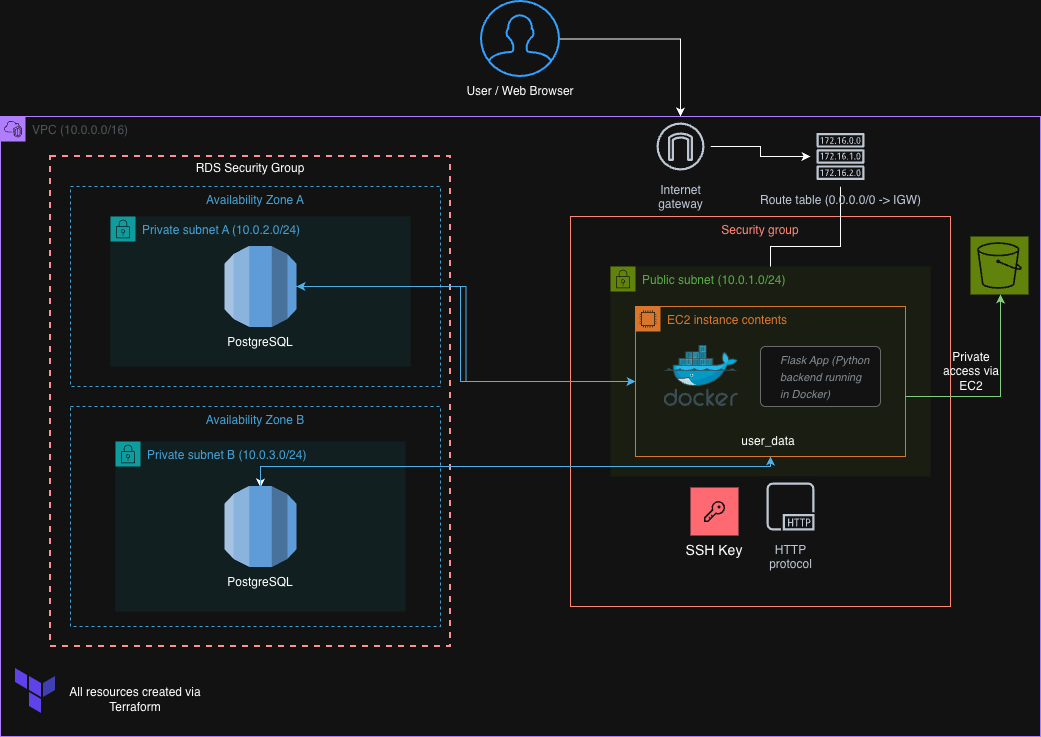

The diagram above was exported from draw.io. Its source (the exported page's mxGraphModel, read from the mxfile embedded in the PNG):
<mxGraphModel dx="1860" dy="1963" grid="1" gridSize="10" guides="1" tooltips="1" connect="1" arrows="1" fold="1" page="1" pageScale="1" pageWidth="827" pageHeight="1169" math="0" shadow="0">
  <root>
    <mxCell id="0" />
    <mxCell id="1" parent="0" />
    <mxCell id="VP8nETWr2VNoFhUypujb-22" value="Security group" style="fillColor=none;strokeColor=#DD3522;verticalAlign=top;fontStyle=0;fontColor=#DD3522;whiteSpace=wrap;html=1;container=0;" vertex="1" parent="1">
      <mxGeometry x="810" y="180" width="380" height="390" as="geometry" />
    </mxCell>
    <mxCell id="VP8nETWr2VNoFhUypujb-21" value="RDS Security Group" style="fontStyle=0;verticalAlign=top;align=center;spacingTop=-2;fillColor=none;rounded=0;whiteSpace=wrap;html=1;strokeColor=#FF0000;strokeWidth=2;dashed=1;container=0;collapsible=0;expand=0;recursiveResize=0;" vertex="1" parent="1">
      <mxGeometry x="290" y="120" width="400" height="490" as="geometry" />
    </mxCell>
    <mxCell id="VP8nETWr2VNoFhUypujb-32" value="Availability Zone B" style="fillColor=none;strokeColor=#147EBA;dashed=1;verticalAlign=top;fontStyle=0;fontColor=#147EBA;whiteSpace=wrap;html=1;" vertex="1" parent="1">
      <mxGeometry x="310" y="370" width="370" height="220" as="geometry" />
    </mxCell>
    <mxCell id="VP8nETWr2VNoFhUypujb-31" value="Availability Zone A" style="fillColor=none;strokeColor=#147EBA;dashed=1;verticalAlign=top;fontStyle=0;fontColor=#147EBA;whiteSpace=wrap;html=1;" vertex="1" parent="1">
      <mxGeometry x="310" y="150" width="370" height="200" as="geometry" />
    </mxCell>
    <mxCell id="VP8nETWr2VNoFhUypujb-7" value="Private subnet A (10.0.2.0/24)" style="points=[[0,0],[0.25,0],[0.5,0],[0.75,0],[1,0],[1,0.25],[1,0.5],[1,0.75],[1,1],[0.75,1],[0.5,1],[0.25,1],[0,1],[0,0.75],[0,0.5],[0,0.25]];outlineConnect=0;gradientColor=none;html=1;whiteSpace=wrap;fontSize=12;fontStyle=0;container=0;pointerEvents=0;collapsible=0;recursiveResize=0;shape=mxgraph.aws4.group;grIcon=mxgraph.aws4.group_security_group;grStroke=0;strokeColor=#00A4A6;fillColor=#E6F6F7;verticalAlign=top;align=left;spacingLeft=30;fontColor=#147EBA;dashed=0;" vertex="1" parent="1">
      <mxGeometry x="350" y="180" width="300" height="150" as="geometry" />
    </mxCell>
    <mxCell id="VP8nETWr2VNoFhUypujb-13" value="" style="sketch=0;points=[[0,0,0],[0.25,0,0],[0.5,0,0],[0.75,0,0],[1,0,0],[0,1,0],[0.25,1,0],[0.5,1,0],[0.75,1,0],[1,1,0],[0,0.25,0],[0,0.5,0],[0,0.75,0],[1,0.25,0],[1,0.5,0],[1,0.75,0]];outlineConnect=0;fontColor=#232F3E;fillColor=#7AA116;strokeColor=#ffffff;dashed=0;verticalLabelPosition=bottom;verticalAlign=top;align=center;html=1;fontSize=12;fontStyle=0;aspect=fixed;shape=mxgraph.aws4.resourceIcon;resIcon=mxgraph.aws4.s3;" vertex="1" parent="1">
      <mxGeometry x="1210" y="200" width="58" height="58" as="geometry" />
    </mxCell>
    <mxCell id="VP8nETWr2VNoFhUypujb-51" style="edgeStyle=orthogonalEdgeStyle;rounded=0;orthogonalLoop=1;jettySize=auto;html=1;" edge="1" parent="1" source="VP8nETWr2VNoFhUypujb-14" target="VP8nETWr2VNoFhUypujb-37">
      <mxGeometry relative="1" as="geometry" />
    </mxCell>
    <mxCell id="VP8nETWr2VNoFhUypujb-14" value="Internet&#10;gateway" style="sketch=0;outlineConnect=0;fontColor=#232F3E;gradientColor=none;strokeColor=#232F3E;fillColor=#ffffff;dashed=0;verticalLabelPosition=bottom;verticalAlign=top;align=center;html=1;fontSize=12;fontStyle=0;aspect=fixed;shape=mxgraph.aws4.resourceIcon;resIcon=mxgraph.aws4.internet_gateway;" vertex="1" parent="1">
      <mxGeometry x="890" y="80" width="60" height="60" as="geometry" />
    </mxCell>
    <mxCell id="VP8nETWr2VNoFhUypujb-19" value="Private subnet B (10.0.3.0/24)" style="points=[[0,0],[0.25,0],[0.5,0],[0.75,0],[1,0],[1,0.25],[1,0.5],[1,0.75],[1,1],[0.75,1],[0.5,1],[0.25,1],[0,1],[0,0.75],[0,0.5],[0,0.25]];outlineConnect=0;gradientColor=none;html=1;whiteSpace=wrap;fontSize=12;fontStyle=0;container=0;pointerEvents=0;collapsible=0;recursiveResize=0;shape=mxgraph.aws4.group;grIcon=mxgraph.aws4.group_security_group;grStroke=0;strokeColor=#00A4A6;fillColor=#E6F6F7;verticalAlign=top;align=left;spacingLeft=30;fontColor=#147EBA;dashed=0;" vertex="1" parent="1">
      <mxGeometry x="355" y="405" width="290" height="170" as="geometry" />
    </mxCell>
    <mxCell id="VP8nETWr2VNoFhUypujb-24" value="SSH Key" style="shape=rect;fillColor=#FA4D56;aspect=fixed;resizable=0;labelPosition=center;verticalLabelPosition=bottom;align=center;verticalAlign=top;strokeColor=none;fontSize=14;" vertex="1" parent="1">
      <mxGeometry x="930" y="451" width="48" height="48" as="geometry" />
    </mxCell>
    <mxCell id="VP8nETWr2VNoFhUypujb-25" value="" style="fillColor=#ffffff;strokeColor=none;dashed=0;outlineConnect=0;html=1;labelPosition=center;verticalLabelPosition=bottom;verticalAlign=top;part=1;movable=0;resizable=0;rotatable=0;shape=mxgraph.ibm_cloud.password" vertex="1" parent="VP8nETWr2VNoFhUypujb-24">
      <mxGeometry width="24" height="24" relative="1" as="geometry">
        <mxPoint x="12" y="12" as="offset" />
      </mxGeometry>
    </mxCell>
    <mxCell id="VP8nETWr2VNoFhUypujb-35" value="VPC (10.0.0.0/16)" style="points=[[0,0],[0.25,0],[0.5,0],[0.75,0],[1,0],[1,0.25],[1,0.5],[1,0.75],[1,1],[0.75,1],[0.5,1],[0.25,1],[0,1],[0,0.75],[0,0.5],[0,0.25]];outlineConnect=0;gradientColor=none;html=1;whiteSpace=wrap;fontSize=12;fontStyle=0;container=0;pointerEvents=0;collapsible=0;recursiveResize=0;shape=mxgraph.aws4.group;grIcon=mxgraph.aws4.group_vpc2;strokeColor=#8C4FFF;fillColor=none;verticalAlign=top;align=left;spacingLeft=30;fontColor=#AAB7B8;dashed=0;" vertex="1" parent="1">
      <mxGeometry x="240" y="80" width="1040" height="620" as="geometry" />
    </mxCell>
    <mxCell id="VP8nETWr2VNoFhUypujb-40" value="" style="edgeStyle=orthogonalEdgeStyle;rounded=0;orthogonalLoop=1;jettySize=auto;html=1;" edge="1" parent="1" source="VP8nETWr2VNoFhUypujb-37" target="VP8nETWr2VNoFhUypujb-10">
      <mxGeometry relative="1" as="geometry" />
    </mxCell>
    <mxCell id="VP8nETWr2VNoFhUypujb-37" value="Route table (0.0.0.0/0 -&amp;gt; IGW)" style="sketch=0;outlineConnect=0;fontColor=#232F3E;gradientColor=none;strokeColor=#232F3E;fillColor=#ffffff;dashed=0;verticalLabelPosition=bottom;verticalAlign=top;align=center;html=1;fontSize=12;fontStyle=0;aspect=fixed;shape=mxgraph.aws4.resourceIcon;resIcon=mxgraph.aws4.route_table;" vertex="1" parent="1">
      <mxGeometry x="1050" y="90" width="60" height="60" as="geometry" />
    </mxCell>
    <mxCell id="VP8nETWr2VNoFhUypujb-8" value="Public subnet (10.0.1.0/24)" style="points=[[0,0],[0.25,0],[0.5,0],[0.75,0],[1,0],[1,0.25],[1,0.5],[1,0.75],[1,1],[0.75,1],[0.5,1],[0.25,1],[0,1],[0,0.75],[0,0.5],[0,0.25]];outlineConnect=0;gradientColor=none;html=1;whiteSpace=wrap;fontSize=12;fontStyle=0;container=0;pointerEvents=0;collapsible=0;recursiveResize=0;shape=mxgraph.aws4.group;grIcon=mxgraph.aws4.group_security_group;grStroke=0;strokeColor=#7AA116;fillColor=#F2F6E8;verticalAlign=top;align=left;spacingLeft=30;fontColor=#248814;dashed=0;movable=1;resizable=1;rotatable=1;deletable=1;editable=1;locked=0;connectable=1;" vertex="1" parent="1">
      <mxGeometry x="850" y="230" width="320" height="210" as="geometry" />
    </mxCell>
    <mxCell id="VP8nETWr2VNoFhUypujb-44" style="edgeStyle=orthogonalEdgeStyle;rounded=0;orthogonalLoop=1;jettySize=auto;html=1;fillColor=#1ba1e2;strokeColor=#006EAF;" edge="1" parent="1" source="VP8nETWr2VNoFhUypujb-10" target="VP8nETWr2VNoFhUypujb-46">
      <mxGeometry relative="1" as="geometry">
        <mxPoint x="608" y="255" as="targetPoint" />
        <Array as="points">
          <mxPoint x="700" y="345" />
          <mxPoint x="700" y="250" />
        </Array>
      </mxGeometry>
    </mxCell>
    <mxCell id="VP8nETWr2VNoFhUypujb-45" style="edgeStyle=orthogonalEdgeStyle;rounded=0;orthogonalLoop=1;jettySize=auto;html=1;" edge="1" parent="1" source="VP8nETWr2VNoFhUypujb-10">
      <mxGeometry relative="1" as="geometry">
        <mxPoint x="500" y="451.09749556838324" as="targetPoint" />
        <Array as="points">
          <mxPoint x="1010" y="430" />
          <mxPoint x="500" y="430" />
        </Array>
      </mxGeometry>
    </mxCell>
    <mxCell id="VP8nETWr2VNoFhUypujb-10" value="EC2 instance contents" style="points=[[0,0],[0.25,0],[0.5,0],[0.75,0],[1,0],[1,0.25],[1,0.5],[1,0.75],[1,1],[0.75,1],[0.5,1],[0.25,1],[0,1],[0,0.75],[0,0.5],[0,0.25]];outlineConnect=0;gradientColor=none;html=1;whiteSpace=wrap;fontSize=12;fontStyle=0;container=0;pointerEvents=0;collapsible=0;recursiveResize=0;shape=mxgraph.aws4.group;grIcon=mxgraph.aws4.group_ec2_instance_contents;strokeColor=#D86613;fillColor=none;verticalAlign=top;align=left;spacingLeft=30;fontColor=#D86613;dashed=0;" vertex="1" parent="1">
      <mxGeometry x="875" y="270" width="270" height="150" as="geometry" />
    </mxCell>
    <mxCell id="VP8nETWr2VNoFhUypujb-39" style="edgeStyle=orthogonalEdgeStyle;rounded=0;orthogonalLoop=1;jettySize=auto;html=1;exitX=0.5;exitY=1;exitDx=0;exitDy=0;" edge="1" parent="1" source="VP8nETWr2VNoFhUypujb-22" target="VP8nETWr2VNoFhUypujb-22">
      <mxGeometry relative="1" as="geometry" />
    </mxCell>
    <mxCell id="VP8nETWr2VNoFhUypujb-28" value="HTTP&#10;protocol" style="sketch=0;outlineConnect=0;fontColor=#232F3E;gradientColor=none;strokeColor=#232F3E;fillColor=#ffffff;dashed=0;verticalLabelPosition=bottom;verticalAlign=top;align=center;html=1;fontSize=12;fontStyle=0;aspect=fixed;shape=mxgraph.aws4.resourceIcon;resIcon=mxgraph.aws4.http_protocol;" vertex="1" parent="1">
      <mxGeometry x="1000" y="440" width="60" height="60" as="geometry" />
    </mxCell>
    <mxCell id="VP8nETWr2VNoFhUypujb-43" style="edgeStyle=orthogonalEdgeStyle;rounded=0;orthogonalLoop=1;jettySize=auto;html=1;fillColor=#008a00;strokeColor=#005700;" edge="1" parent="1" source="VP8nETWr2VNoFhUypujb-10" target="VP8nETWr2VNoFhUypujb-13">
      <mxGeometry relative="1" as="geometry">
        <Array as="points">
          <mxPoint x="1240" y="360" />
          <mxPoint x="1240" y="255" />
        </Array>
      </mxGeometry>
    </mxCell>
    <mxCell id="VP8nETWr2VNoFhUypujb-53" style="edgeStyle=orthogonalEdgeStyle;rounded=0;orthogonalLoop=1;jettySize=auto;html=1;entryX=0;entryY=0.5;entryDx=0;entryDy=0;fillColor=#1ba1e2;strokeColor=#006EAF;" edge="1" parent="1" source="VP8nETWr2VNoFhUypujb-46" target="VP8nETWr2VNoFhUypujb-10">
      <mxGeometry relative="1" as="geometry" />
    </mxCell>
    <mxCell id="VP8nETWr2VNoFhUypujb-46" value="" style="outlineConnect=0;dashed=0;verticalLabelPosition=bottom;verticalAlign=top;align=center;html=1;shape=mxgraph.aws3.rds;fillColor=#2E73B8;gradientColor=none;" vertex="1" parent="1">
      <mxGeometry x="464" y="209.5" width="72" height="81" as="geometry" />
    </mxCell>
    <mxCell id="VP8nETWr2VNoFhUypujb-54" style="edgeStyle=orthogonalEdgeStyle;rounded=0;orthogonalLoop=1;jettySize=auto;html=1;fillColor=#1ba1e2;strokeColor=#006EAF;" edge="1" parent="1" source="VP8nETWr2VNoFhUypujb-47" target="VP8nETWr2VNoFhUypujb-10">
      <mxGeometry relative="1" as="geometry">
        <mxPoint x="1010" y="430" as="targetPoint" />
        <Array as="points">
          <mxPoint x="500" y="430" />
          <mxPoint x="1010" y="430" />
        </Array>
      </mxGeometry>
    </mxCell>
    <mxCell id="VP8nETWr2VNoFhUypujb-47" value="" style="outlineConnect=0;dashed=0;verticalLabelPosition=bottom;verticalAlign=top;align=center;html=1;shape=mxgraph.aws3.rds;fillColor=#2E73B8;gradientColor=none;" vertex="1" parent="1">
      <mxGeometry x="464" y="449.5" width="72" height="81" as="geometry" />
    </mxCell>
    <mxCell id="VP8nETWr2VNoFhUypujb-49" style="edgeStyle=orthogonalEdgeStyle;rounded=0;orthogonalLoop=1;jettySize=auto;html=1;" edge="1" parent="1" source="VP8nETWr2VNoFhUypujb-48" target="VP8nETWr2VNoFhUypujb-14">
      <mxGeometry relative="1" as="geometry" />
    </mxCell>
    <mxCell id="VP8nETWr2VNoFhUypujb-48" value="" style="html=1;verticalLabelPosition=bottom;align=center;labelBackgroundColor=#ffffff;verticalAlign=top;strokeWidth=2;strokeColor=#0080F0;shadow=0;dashed=0;shape=mxgraph.ios7.icons.user;" vertex="1" parent="1">
      <mxGeometry x="721" y="-35" width="78" height="75" as="geometry" />
    </mxCell>
    <mxCell id="VP8nETWr2VNoFhUypujb-57" value="user_data" style="text;html=1;whiteSpace=wrap;strokeColor=none;fillColor=none;align=center;verticalAlign=middle;rounded=0;" vertex="1" parent="1">
      <mxGeometry x="978" y="390" width="60" height="30" as="geometry" />
    </mxCell>
    <mxCell id="VP8nETWr2VNoFhUypujb-58" value="PostgreSQL" style="text;html=1;whiteSpace=wrap;strokeColor=none;fillColor=none;align=center;verticalAlign=middle;rounded=0;" vertex="1" parent="1">
      <mxGeometry x="470" y="290.5" width="60" height="30" as="geometry" />
    </mxCell>
    <mxCell id="VP8nETWr2VNoFhUypujb-59" value="PostgreSQL" style="text;html=1;whiteSpace=wrap;strokeColor=none;fillColor=none;align=center;verticalAlign=middle;rounded=0;" vertex="1" parent="1">
      <mxGeometry x="470" y="530.5" width="60" height="30" as="geometry" />
    </mxCell>
    <mxCell id="VP8nETWr2VNoFhUypujb-60" value="Private access via EC2" style="text;html=1;whiteSpace=wrap;strokeColor=none;fillColor=none;align=center;verticalAlign=middle;rounded=0;" vertex="1" parent="1">
      <mxGeometry x="1181" y="320" width="60" height="30" as="geometry" />
    </mxCell>
    <mxCell id="VP8nETWr2VNoFhUypujb-61" value="User / Web Browser" style="text;html=1;whiteSpace=wrap;strokeColor=none;fillColor=none;align=center;verticalAlign=middle;rounded=0;" vertex="1" parent="1">
      <mxGeometry x="705" y="40" width="110" height="30" as="geometry" />
    </mxCell>
    <mxCell id="VP8nETWr2VNoFhUypujb-62" value="" style="image;sketch=0;aspect=fixed;html=1;points=[];align=center;fontSize=12;image=img/lib/mscae/Docker.svg;" vertex="1" parent="1">
      <mxGeometry x="903.5999999999999" y="309" width="74.4" height="61" as="geometry" />
    </mxCell>
    <mxCell id="VP8nETWr2VNoFhUypujb-63" value="" style="shape=image;verticalLabelPosition=bottom;labelBackgroundColor=default;verticalAlign=top;aspect=fixed;imageAspect=0;image=data:image/png,(base64 omitted: 820 chars);" vertex="1" parent="1">
      <mxGeometry x="250" y="630" width="48" height="48" as="geometry" />
    </mxCell>
    <mxCell id="VP8nETWr2VNoFhUypujb-64" value="All resources created via Terraform" style="text;html=1;whiteSpace=wrap;strokeColor=none;fillColor=none;align=center;verticalAlign=middle;rounded=0;" vertex="1" parent="1">
      <mxGeometry x="290" y="648" width="170" height="30" as="geometry" />
    </mxCell>
    <mxCell id="VP8nETWr2VNoFhUypujb-66" value="&lt;div style=&quot;&quot;&gt;&lt;span style=&quot;background-color: transparent; color: light-dark(rgb(108, 118, 125), rgb(131, 139, 145));&quot;&gt;&lt;i&gt;&lt;font style=&quot;font-size: 11px;&quot;&gt;Flask App (Python backend running in Docker)&lt;/font&gt;&lt;/i&gt;&lt;/span&gt;&lt;/div&gt;" style="html=1;shadow=0;dashed=0;shape=mxgraph.bootstrap.rrect;rSize=5;strokeColor=#999999;strokeWidth=1;fillColor=#FFFFFF;fontColor=#6C767D;whiteSpace=wrap;align=left;verticalAlign=middle;spacingLeft=10;fontSize=14;spacing=10;" vertex="1" parent="1">
      <mxGeometry x="1000" y="310" width="120" height="60" as="geometry" />
    </mxCell>
  </root>
</mxGraphModel>